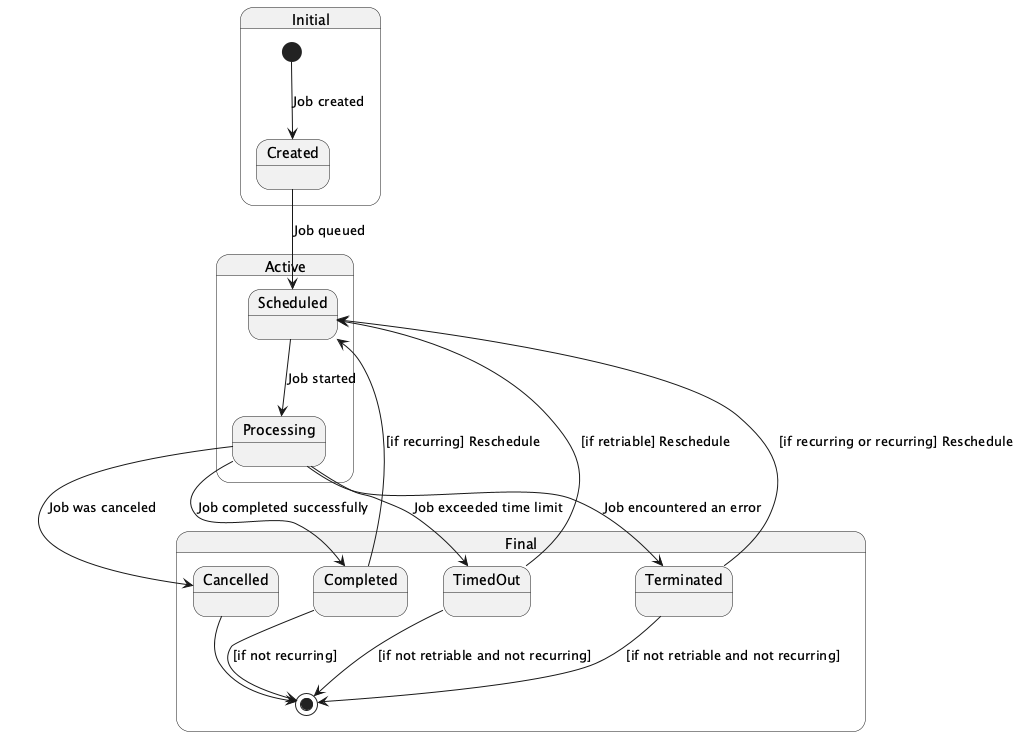

The diagram above was rendered by PlantUML. Its source (embedded in the PNG):
@startuml

State Initial {
[*] --> Created : Job created
}

State Active {
Created --> Scheduled : Job queued
Scheduled --> Processing : Job started
}

State Final {
Processing --> Completed : Job completed successfully
Processing --> Terminated : Job encountered an error
Terminated --> Scheduled : [if recurring or recurring] Reschedule
Completed --> Scheduled : [if recurring] Reschedule

Processing --> Cancelled : Job was canceled
Processing --> TimedOut : Job exceeded time limit
TimedOut --> Scheduled : [if retriable] Reschedule

Terminated --> [*] : [if not retriable and not recurring]
Completed --> [*] : [if not recurring]
Cancelled --> [*]
TimedOut --> [*] : [if not retriable and not recurring]
}

@enduml